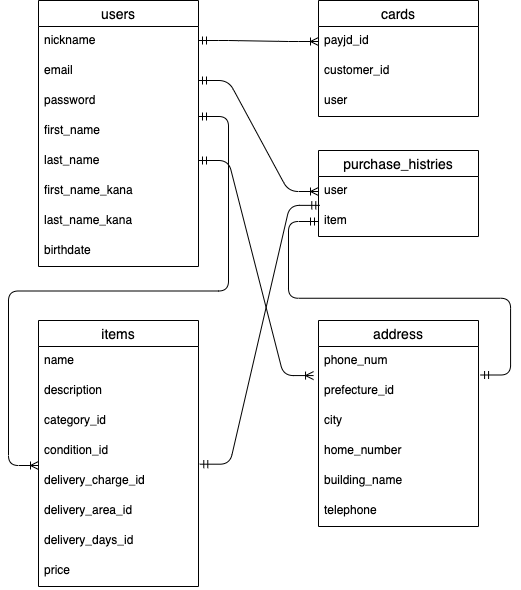

The diagram above was exported from draw.io. Its source (the exported page's mxGraphModel, read from the mxfile embedded in the PNG):
<mxGraphModel dx="673" dy="622" grid="1" gridSize="10" guides="1" tooltips="1" connect="1" arrows="1" fold="1" page="1" pageScale="1" pageWidth="827" pageHeight="1169" math="0" shadow="0">
  <root>
    <mxCell id="0" />
    <mxCell id="1" parent="0" />
    <mxCell id="2" value="users" style="swimlane;fontStyle=0;childLayout=stackLayout;horizontal=1;startSize=26;horizontalStack=0;resizeParent=1;resizeParentMax=0;resizeLast=0;collapsible=1;marginBottom=0;align=center;fontSize=14;" parent="1" vertex="1">
      <mxGeometry x="40" y="40" width="160" height="266" as="geometry" />
    </mxCell>
    <mxCell id="3" value="nickname" style="text;strokeColor=none;fillColor=none;spacingLeft=4;spacingRight=4;overflow=hidden;rotatable=0;points=[[0,0.5],[1,0.5]];portConstraint=eastwest;fontSize=12;" parent="2" vertex="1">
      <mxGeometry y="26" width="160" height="30" as="geometry" />
    </mxCell>
    <mxCell id="4" value="email" style="text;strokeColor=none;fillColor=none;spacingLeft=4;spacingRight=4;overflow=hidden;rotatable=0;points=[[0,0.5],[1,0.5]];portConstraint=eastwest;fontSize=12;" parent="2" vertex="1">
      <mxGeometry y="56" width="160" height="30" as="geometry" />
    </mxCell>
    <mxCell id="6" value="password" style="text;strokeColor=none;fillColor=none;spacingLeft=4;spacingRight=4;overflow=hidden;rotatable=0;points=[[0,0.5],[1,0.5]];portConstraint=eastwest;fontSize=12;" parent="2" vertex="1">
      <mxGeometry y="86" width="160" height="30" as="geometry" />
    </mxCell>
    <mxCell id="7" value="first_name" style="text;strokeColor=none;fillColor=none;spacingLeft=4;spacingRight=4;overflow=hidden;rotatable=0;points=[[0,0.5],[1,0.5]];portConstraint=eastwest;fontSize=12;" parent="2" vertex="1">
      <mxGeometry y="116" width="160" height="30" as="geometry" />
    </mxCell>
    <mxCell id="8" value="last_name" style="text;strokeColor=none;fillColor=none;spacingLeft=4;spacingRight=4;overflow=hidden;rotatable=0;points=[[0,0.5],[1,0.5]];portConstraint=eastwest;fontSize=12;" parent="2" vertex="1">
      <mxGeometry y="146" width="160" height="30" as="geometry" />
    </mxCell>
    <mxCell id="9" value="first_name_kana" style="text;strokeColor=none;fillColor=none;spacingLeft=4;spacingRight=4;overflow=hidden;rotatable=0;points=[[0,0.5],[1,0.5]];portConstraint=eastwest;fontSize=12;" parent="2" vertex="1">
      <mxGeometry y="176" width="160" height="30" as="geometry" />
    </mxCell>
    <mxCell id="10" value="last_name_kana" style="text;strokeColor=none;fillColor=none;spacingLeft=4;spacingRight=4;overflow=hidden;rotatable=0;points=[[0,0.5],[1,0.5]];portConstraint=eastwest;fontSize=12;" parent="2" vertex="1">
      <mxGeometry y="206" width="160" height="30" as="geometry" />
    </mxCell>
    <mxCell id="12" value="birthdate" style="text;strokeColor=none;fillColor=none;spacingLeft=4;spacingRight=4;overflow=hidden;rotatable=0;points=[[0,0.5],[1,0.5]];portConstraint=eastwest;fontSize=12;" parent="2" vertex="1">
      <mxGeometry y="236" width="160" height="30" as="geometry" />
    </mxCell>
    <mxCell id="13" value="cards" style="swimlane;fontStyle=0;childLayout=stackLayout;horizontal=1;startSize=26;horizontalStack=0;resizeParent=1;resizeParentMax=0;resizeLast=0;collapsible=1;marginBottom=0;align=center;fontSize=14;" parent="1" vertex="1">
      <mxGeometry x="320" y="40" width="160" height="116" as="geometry" />
    </mxCell>
    <mxCell id="15" value="payjd_id" style="text;strokeColor=none;fillColor=none;spacingLeft=4;spacingRight=4;overflow=hidden;rotatable=0;points=[[0,0.5],[1,0.5]];portConstraint=eastwest;fontSize=12;" parent="13" vertex="1">
      <mxGeometry y="26" width="160" height="30" as="geometry" />
    </mxCell>
    <mxCell id="16" value="customer_id" style="text;strokeColor=none;fillColor=none;spacingLeft=4;spacingRight=4;overflow=hidden;rotatable=0;points=[[0,0.5],[1,0.5]];portConstraint=eastwest;fontSize=12;" parent="13" vertex="1">
      <mxGeometry y="56" width="160" height="30" as="geometry" />
    </mxCell>
    <mxCell id="17" value="user" style="text;strokeColor=none;fillColor=none;spacingLeft=4;spacingRight=4;overflow=hidden;rotatable=0;points=[[0,0.5],[1,0.5]];portConstraint=eastwest;fontSize=12;" parent="13" vertex="1">
      <mxGeometry y="86" width="160" height="30" as="geometry" />
    </mxCell>
    <mxCell id="18" value="items" style="swimlane;fontStyle=0;childLayout=stackLayout;horizontal=1;startSize=26;horizontalStack=0;resizeParent=1;resizeParentMax=0;resizeLast=0;collapsible=1;marginBottom=0;align=center;fontSize=14;" parent="1" vertex="1">
      <mxGeometry x="40" y="360" width="160" height="266" as="geometry" />
    </mxCell>
    <mxCell id="19" value="name" style="text;strokeColor=none;fillColor=none;spacingLeft=4;spacingRight=4;overflow=hidden;rotatable=0;points=[[0,0.5],[1,0.5]];portConstraint=eastwest;fontSize=12;" parent="18" vertex="1">
      <mxGeometry y="26" width="160" height="30" as="geometry" />
    </mxCell>
    <mxCell id="20" value="description" style="text;strokeColor=none;fillColor=none;spacingLeft=4;spacingRight=4;overflow=hidden;rotatable=0;points=[[0,0.5],[1,0.5]];portConstraint=eastwest;fontSize=12;" parent="18" vertex="1">
      <mxGeometry y="56" width="160" height="30" as="geometry" />
    </mxCell>
    <mxCell id="21" value="category_id" style="text;strokeColor=none;fillColor=none;spacingLeft=4;spacingRight=4;overflow=hidden;rotatable=0;points=[[0,0.5],[1,0.5]];portConstraint=eastwest;fontSize=12;" parent="18" vertex="1">
      <mxGeometry y="86" width="160" height="30" as="geometry" />
    </mxCell>
    <mxCell id="22" value="condition_id" style="text;strokeColor=none;fillColor=none;spacingLeft=4;spacingRight=4;overflow=hidden;rotatable=0;points=[[0,0.5],[1,0.5]];portConstraint=eastwest;fontSize=12;" parent="18" vertex="1">
      <mxGeometry y="116" width="160" height="30" as="geometry" />
    </mxCell>
    <mxCell id="24" value="delivery_charge_id" style="text;strokeColor=none;fillColor=none;spacingLeft=4;spacingRight=4;overflow=hidden;rotatable=0;points=[[0,0.5],[1,0.5]];portConstraint=eastwest;fontSize=12;" parent="18" vertex="1">
      <mxGeometry y="146" width="160" height="30" as="geometry" />
    </mxCell>
    <mxCell id="25" value="delivery_area_id" style="text;strokeColor=none;fillColor=none;spacingLeft=4;spacingRight=4;overflow=hidden;rotatable=0;points=[[0,0.5],[1,0.5]];portConstraint=eastwest;fontSize=12;" parent="18" vertex="1">
      <mxGeometry y="176" width="160" height="30" as="geometry" />
    </mxCell>
    <mxCell id="26" value="delivery_days_id" style="text;strokeColor=none;fillColor=none;spacingLeft=4;spacingRight=4;overflow=hidden;rotatable=0;points=[[0,0.5],[1,0.5]];portConstraint=eastwest;fontSize=12;" parent="18" vertex="1">
      <mxGeometry y="206" width="160" height="30" as="geometry" />
    </mxCell>
    <mxCell id="27" value="price" style="text;strokeColor=none;fillColor=none;spacingLeft=4;spacingRight=4;overflow=hidden;rotatable=0;points=[[0,0.5],[1,0.5]];portConstraint=eastwest;fontSize=12;" parent="18" vertex="1">
      <mxGeometry y="236" width="160" height="30" as="geometry" />
    </mxCell>
    <mxCell id="45" value="" style="edgeStyle=entityRelationEdgeStyle;fontSize=12;html=1;endArrow=ERoneToMany;startArrow=ERmandOne;entryX=0;entryY=0.5;entryDx=0;entryDy=0;" parent="1" target="15" edge="1">
      <mxGeometry width="100" height="100" relative="1" as="geometry">
        <mxPoint x="200" y="80" as="sourcePoint" />
        <mxPoint x="300" y="-20" as="targetPoint" />
      </mxGeometry>
    </mxCell>
    <mxCell id="48" value="" style="edgeStyle=entityRelationEdgeStyle;fontSize=12;html=1;endArrow=ERoneToMany;startArrow=ERmandOne;" parent="1" edge="1">
      <mxGeometry width="100" height="100" relative="1" as="geometry">
        <mxPoint x="200" y="156" as="sourcePoint" />
        <mxPoint x="40" y="505" as="targetPoint" />
      </mxGeometry>
    </mxCell>
    <mxCell id="51" value="" style="edgeStyle=entityRelationEdgeStyle;fontSize=12;html=1;endArrow=ERmandOne;startArrow=ERmandOne;exitX=1.008;exitY=0.923;exitDx=0;exitDy=0;entryX=0.008;entryY=-0.038;entryDx=0;entryDy=0;entryPerimeter=0;exitPerimeter=0;" parent="1" source="22" target="36" edge="1">
      <mxGeometry width="100" height="100" relative="1" as="geometry">
        <mxPoint x="200" y="470" as="sourcePoint" />
        <mxPoint x="300" y="370" as="targetPoint" />
      </mxGeometry>
    </mxCell>
    <mxCell id="52" value="" style="edgeStyle=entityRelationEdgeStyle;fontSize=12;html=1;endArrow=ERmandOne;startArrow=ERmandOne;exitX=1.013;exitY=0.95;exitDx=0;exitDy=0;exitPerimeter=0;entryX=0;entryY=0.5;entryDx=0;entryDy=0;" parent="1" source="38" edge="1">
      <mxGeometry width="100" height="100" relative="1" as="geometry">
        <mxPoint x="220" y="526" as="sourcePoint" />
        <mxPoint x="320" y="261" as="targetPoint" />
      </mxGeometry>
    </mxCell>
    <mxCell id="37" value="address" style="swimlane;fontStyle=0;childLayout=stackLayout;horizontal=1;startSize=26;horizontalStack=0;resizeParent=1;resizeParentMax=0;resizeLast=0;collapsible=1;marginBottom=0;align=center;fontSize=14;" parent="1" vertex="1">
      <mxGeometry x="320" y="360" width="160" height="206" as="geometry" />
    </mxCell>
    <mxCell id="38" value="phone_num" style="text;strokeColor=none;fillColor=none;spacingLeft=4;spacingRight=4;overflow=hidden;rotatable=0;points=[[0,0.5],[1,0.5]];portConstraint=eastwest;fontSize=12;" parent="37" vertex="1">
      <mxGeometry y="26" width="160" height="30" as="geometry" />
    </mxCell>
    <mxCell id="39" value="prefecture_id" style="text;strokeColor=none;fillColor=none;spacingLeft=4;spacingRight=4;overflow=hidden;rotatable=0;points=[[0,0.5],[1,0.5]];portConstraint=eastwest;fontSize=12;" parent="37" vertex="1">
      <mxGeometry y="56" width="160" height="30" as="geometry" />
    </mxCell>
    <mxCell id="40" value="city" style="text;strokeColor=none;fillColor=none;spacingLeft=4;spacingRight=4;overflow=hidden;rotatable=0;points=[[0,0.5],[1,0.5]];portConstraint=eastwest;fontSize=12;" parent="37" vertex="1">
      <mxGeometry y="86" width="160" height="30" as="geometry" />
    </mxCell>
    <mxCell id="42" value="home_number" style="text;strokeColor=none;fillColor=none;spacingLeft=4;spacingRight=4;overflow=hidden;rotatable=0;points=[[0,0.5],[1,0.5]];portConstraint=eastwest;fontSize=12;" parent="37" vertex="1">
      <mxGeometry y="116" width="160" height="30" as="geometry" />
    </mxCell>
    <mxCell id="43" value="building_name" style="text;strokeColor=none;fillColor=none;spacingLeft=4;spacingRight=4;overflow=hidden;rotatable=0;points=[[0,0.5],[1,0.5]];portConstraint=eastwest;fontSize=12;" parent="37" vertex="1">
      <mxGeometry y="146" width="160" height="30" as="geometry" />
    </mxCell>
    <mxCell id="44" value="telephone" style="text;strokeColor=none;fillColor=none;spacingLeft=4;spacingRight=4;overflow=hidden;rotatable=0;points=[[0,0.5],[1,0.5]];portConstraint=eastwest;fontSize=12;" parent="37" vertex="1">
      <mxGeometry y="176" width="160" height="30" as="geometry" />
    </mxCell>
    <mxCell id="32" value="purchase_histries" style="swimlane;fontStyle=0;childLayout=stackLayout;horizontal=1;startSize=26;horizontalStack=0;resizeParent=1;resizeParentMax=0;resizeLast=0;collapsible=1;marginBottom=0;align=center;fontSize=14;" parent="1" vertex="1">
      <mxGeometry x="320" y="190" width="160" height="86" as="geometry" />
    </mxCell>
    <mxCell id="33" value="user" style="text;strokeColor=none;fillColor=none;spacingLeft=4;spacingRight=4;overflow=hidden;rotatable=0;points=[[0,0.5],[1,0.5]];portConstraint=eastwest;fontSize=12;" parent="32" vertex="1">
      <mxGeometry y="26" width="160" height="30" as="geometry" />
    </mxCell>
    <mxCell id="36" value="item" style="text;strokeColor=none;fillColor=none;spacingLeft=4;spacingRight=4;overflow=hidden;rotatable=0;points=[[0,0.5],[1,0.5]];portConstraint=eastwest;fontSize=12;" parent="32" vertex="1">
      <mxGeometry y="56" width="160" height="30" as="geometry" />
    </mxCell>
    <mxCell id="50" value="" style="edgeStyle=entityRelationEdgeStyle;fontSize=12;html=1;endArrow=ERoneToMany;startArrow=ERmandOne;entryX=0;entryY=0.5;entryDx=0;entryDy=0;" parent="1" edge="1" target="33">
      <mxGeometry width="100" height="100" relative="1" as="geometry">
        <mxPoint x="200" y="120" as="sourcePoint" />
        <mxPoint x="320" y="213" as="targetPoint" />
      </mxGeometry>
    </mxCell>
    <mxCell id="54" value="" style="edgeStyle=entityRelationEdgeStyle;fontSize=12;html=1;endArrow=ERoneToMany;startArrow=ERmandOne;entryX=-0.031;entryY=-0.031;entryDx=0;entryDy=0;entryPerimeter=0;" edge="1" parent="1" target="39">
      <mxGeometry width="100" height="100" relative="1" as="geometry">
        <mxPoint x="200" y="200" as="sourcePoint" />
        <mxPoint x="300" y="100" as="targetPoint" />
      </mxGeometry>
    </mxCell>
  </root>
</mxGraphModel>